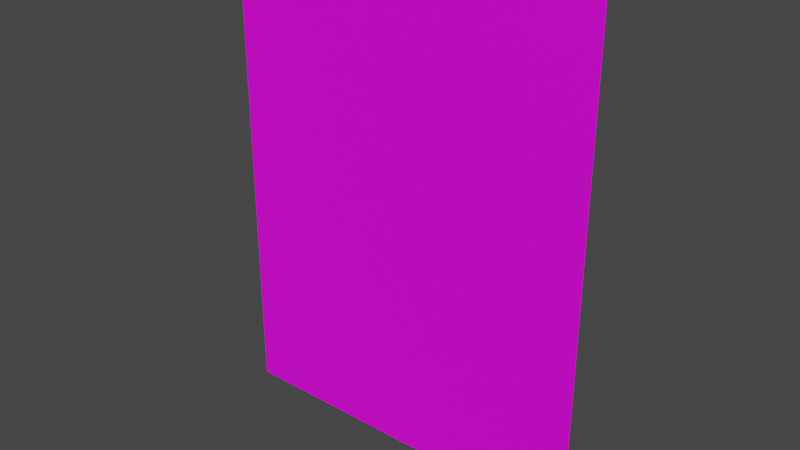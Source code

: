 # Source: drawing3.blend  (saved by Blender 3.5.10; exported with 4.5.12 LTS)
import bpy
from mathutils import Matrix  # noqa: F401  (used for matrix-valued properties, if any)

bpy.ops.wm.read_factory_settings(use_empty=True)
scene = bpy.context.scene
scene.name = 'Scene'

# ---- collections
col_collection = bpy.data.collections.new('Collection'); scene.collection.children.link(col_collection)

# ---- images (referenced by path relative to the original .blend; pixels are not part of the script)
import os
ASSET_DIR = os.environ.get("B2B_ASSET_DIR", "")  # directory of the original .blend (textures are referenced by path, not embedded)
HERE = os.path.dirname(os.path.abspath(__file__))  # packed textures are extracted next to this script under _unpacked/

def load_image(name, relpath, width, height, colorspace="sRGB"):
    """Load a texture the original file referenced (path relative to the .blend, or extracted next to this script)."""
    p = next((c for c in (os.path.join(HERE, relpath), os.path.join(ASSET_DIR, relpath)) if relpath and os.path.exists(c)), "")
    if p:
        img = bpy.data.images.load(p, check_existing=True)
        img.name = name
    else:  # same state as the original file: an image datablock whose file is absent (Cycles renders it pink)
        img = bpy.data.images.new(name, width, height)
        img.source = "FILE"
        img.filepath = "//" + (relpath or name)
    img.colorspace_settings.name = colorspace
    return img
img_drawing3_texture_png = load_image('drawing3_Texture.png', 'drawing3_Texture.png', 1024, 1024, 'sRGB')

# ---- materials (node trees are filled in below, after node groups)
mat_material_001 = bpy.data.materials.new('Material.001')
mat_material_001.use_transparent_shadow = False

# ---- material node trees
mat_material_001.use_nodes = True; mat_material_001.node_tree.nodes.clear()
_N = mat_material_001.node_tree.nodes; _L = mat_material_001.node_tree.links
n0 = _N.new('ShaderNodeBsdfPrincipled'); n0.name = 'Principled BSDF'; n0.location = (10, 300)
n0.distribution = 'GGX'
n0.subsurface_method = 'RANDOM_WALK_SKIN'
n0.inputs[3].default_value = 1.45
n0.inputs[27].default_value = (0.0, 0.0, 0.0, 1.0)
n0.inputs[28].default_value = 1.0
n1 = _N.new('ShaderNodeOutputMaterial'); n1.name = 'Material Output'; n1.location = (300, 300)
n2 = _N.new('ShaderNodeTexImage'); n2.name = 'Image Texture'; n2.location = (-403, 138)
n2.image = img_drawing3_texture_png
_L.new(n0.outputs[0], n1.inputs[0])
_L.new(n2.outputs[0], n0.inputs[0])
n1.is_active_output = True

# ---- world
world_world = bpy.data.worlds.new('World'); scene.world = world_world
world_world.use_nodes = True; world_world.node_tree.nodes.clear()
_N = world_world.node_tree.nodes; _L = world_world.node_tree.links
n0 = _N.new('ShaderNodeOutputWorld'); n0.name = 'World Output'; n0.location = (300, 300)
n1 = _N.new('ShaderNodeBackground'); n1.name = 'Background'; n1.location = (10, 300)
n1.inputs[0].default_value = (0.05088, 0.05088, 0.05088, 1.0)
_L.new(n1.outputs[0], n0.inputs[0])
n0.is_active_output = True
world_world.color = (0.05088, 0.05088, 0.05088)
world_world.use_sun_shadow = False
world_world.sun_shadow_jitter_overblur = 0.0

# ---- meshes
me_plane = bpy.data.meshes.new('Plane')
me_plane.from_pydata([(-1.0, -4.004, 1.313e-07), (2.92, -4.004, 1.313e-07), (-1.0, 1.0, 0.0), (2.92, 1.0, 0.0)], [], [(0, 1, 3, 2)])
_uv = me_plane.uv_layers.new(name='UVMap')
_uv.uv.foreach_set('vector', [0.0, 0.0, 1.0, 0.0, 1.0, 1.0, 0.0, 1.0])
me_plane.materials.append(mat_material_001)
me_plane.update()

# ---- objects
ob_plane = bpy.data.objects.new('Plane', me_plane)

# ---- transforms, parenting, visibility, modifiers, constraints
ob_plane.location = (0.02852, 0.0, 0.0)
ob_plane.rotation_euler = (1.571, 0.0, 0.0)

# ---- collection membership
col_collection.objects.link(ob_plane)

# ---- scene / render settings (as saved in the file)
scene.frame_start = 1; scene.frame_end = 250; scene.frame_set(1)
scene.render.engine = 'BLENDER_EEVEE_NEXT'
scene.cycles.sampling_pattern = 'TABULATED_SOBOL'
scene.view_settings.view_transform = 'Filmic'
bpy.context.view_layer.update()

# ---- added for rendering (the .blend has no active camera and no usable light): camera, sun
cam_auto = bpy.data.cameras.new('AutoCamera')
cam_auto.lens = 50.0
cam_auto.sensor_width = 36.0
cam_auto.clip_end = 1000.0
ob_auto_camera = bpy.data.objects.new('AutoCamera', cam_auto)
scene.collection.objects.link(ob_auto_camera)
ob_auto_camera.location = (6.86988, -7.05753, 3.2031)
ob_auto_camera.rotation_euler = (1.09748, -7.21219e-08, 0.694738)
scene.camera = ob_auto_camera
light_auto_sun = bpy.data.lights.new('AutoSun', 'SUN')
light_auto_sun.energy = 3.0
light_auto_sun.angle = 0.0523599
ob_auto_sun = bpy.data.objects.new('AutoSun', light_auto_sun)
scene.collection.objects.link(ob_auto_sun)
ob_auto_sun.rotation_euler = (0.872665, 0.174533, 0.523599)
bpy.context.view_layer.update()
